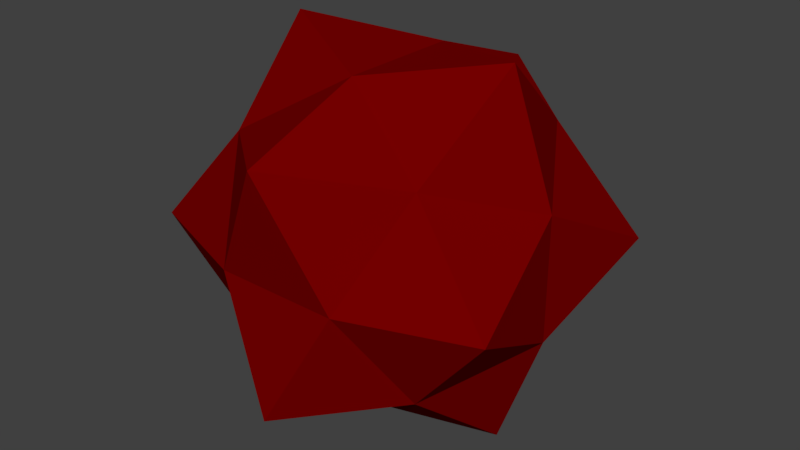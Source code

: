# Source: bomb.blend  (saved by Blender 2.78.0; exported with 4.5.12 LTS)
import bpy
from mathutils import Matrix  # noqa: F401  (used for matrix-valued properties, if any)

bpy.ops.wm.read_factory_settings(use_empty=True)
scene = bpy.context.scene
scene.name = 'Scene'

# ---- collections
col_collection_1 = bpy.data.collections.new('Collection 1'); scene.collection.children.link(col_collection_1)

# ---- materials (node trees are filled in below, after node groups)
mat_material = bpy.data.materials.new('Material')
mat_material.alpha_threshold = 0.0
mat_material.use_transparent_shadow = False
mat_material.diffuse_color = (0.1789, 0.0, 0.0, 1.0)
mat_material.roughness = 0.5
mat_material.specular_intensity = 1.0
mat_material_001 = bpy.data.materials.new('Material.001')
mat_material_001.alpha_threshold = 0.0
mat_material_001.use_transparent_shadow = False
mat_material_001.diffuse_color = (0.0, 0.0, 0.0, 1.0)
mat_material_001.roughness = 0.5

# ---- material node trees

# ---- world
world_world = bpy.data.worlds.new('World'); scene.world = world_world
world_world.color = (0.05088, 0.05088, 0.05088)
world_world.use_sun_shadow = False
world_world.sun_shadow_jitter_overblur = 0.0
world_world.cycles.sampling_method = 'MANUAL'

# ---- meshes
me_solid_001 = bpy.data.meshes.new('Solid.001')
me_solid_001.from_pydata([(0.5774, 0.5774, 0.5774), (0.5774, 0.5774, -0.5774), (0.5774, -0.5774, 0.5774), (0.5774, -0.5774, -0.5774), (-0.5774, 0.5774, 0.5774), (-0.5774, 0.5774, -0.5774), (-0.5774, -0.5774, 0.5774), (-0.5774, -0.5774, -0.5774), (0.3568, 0.9342, 0.0), (-0.3568, 0.9342, 0.0), (0.3568, -0.9342, 0.0), (-0.3568, -0.9342, 0.0), (0.9342, 0.0, 0.3568), (0.9342, 0.0, -0.3568), (-0.9342, 0.0, 0.3568), (-0.9342, 0.0, -0.3568), (0.0, 0.3568, 0.9342), (0.0, -0.3568, 0.9342), (0.0, 0.3568, -0.9342), (0.0, -0.3568, -0.9342), (0.0, -1.056, 0.6833), (-1.056, -0.6833, 0.0), (-0.6833, 0.0, 1.056), (-1.056, 0.6833, 0.0), (0.0, -1.056, -0.6833), (1.056, -0.6833, 0.0), (0.6833, 0.0, 1.056), (0.0, 1.056, 0.6833), (1.056, 0.6833, 0.0), (0.6833, 0.0, -1.056), (0.0, 1.056, -0.6833), (-0.6833, 0.0, -1.056)], [], [(4, 16, 27), (9, 4, 27), (1, 8, 28), (17, 2, 26), (12, 0, 26), (8, 1, 30), (18, 5, 30), (2, 10, 25), (10, 3, 25), (16, 4, 22), (6, 17, 22), (4, 9, 23), (15, 14, 23), (10, 2, 20), (17, 6, 20), (13, 3, 29), (19, 18, 29), (19, 7, 31), (18, 19, 31), (7, 11, 21), (14, 15, 21), (11, 7, 24), (3, 10, 24), (2, 17, 20), (6, 11, 20), (11, 10, 20), (6, 14, 21), (11, 6, 21), (15, 7, 21), (14, 6, 22), (17, 16, 22), (4, 14, 22), (5, 15, 23), (9, 5, 23), (14, 4, 23), (7, 19, 24), (19, 3, 24), (10, 11, 24), (3, 13, 25), (12, 2, 25), (13, 12, 25), (0, 16, 26), (16, 17, 26), (2, 12, 26), (16, 0, 27), (0, 8, 27), (8, 9, 27), (13, 1, 28), (8, 0, 28), (3, 19, 29), (1, 13, 29), (18, 1, 29), (1, 18, 30), (5, 9, 30), (9, 8, 30), (15, 5, 31), (5, 18, 31), (7, 15, 31), (12, 13, 28), (0, 12, 28)])
me_solid_001.materials.append(mat_material)
me_solid_001.materials.append(mat_material_001)
me_solid_001.use_remesh_preserve_volume = False
me_solid_001.use_remesh_preserve_attributes = False
me_solid_001.use_mirror_vertex_groups = False
me_solid_001.update()

# ---- objects
ob_solid_001 = bpy.data.objects.new('Solid.001', me_solid_001)

# ---- transforms, parenting, visibility, modifiers, constraints
ob_solid_001.location = (0.0, 0.0, 0.0)
ob_solid_001.lineart.crease_threshold = 0.0

# ---- collection membership
col_collection_1.objects.link(ob_solid_001)

# ---- scene / render settings (as saved in the file)
scene.frame_start = 1; scene.frame_end = 250; scene.frame_set(1)
scene.render.engine = 'BLENDER_EEVEE_NEXT'
scene.render.resolution_percentage = 50
scene.render.dither_intensity = 0.0
scene.cycles.use_denoising = False
scene.cycles.samples = 128
scene.cycles.sampling_pattern = 'TABULATED_SOBOL'
scene.cycles.light_sampling_threshold = 0.0
scene.cycles.use_adaptive_sampling = False
scene.cycles.use_light_tree = False
scene.cycles.blur_glossy = 0.0
scene.cycles.sample_clamp_indirect = 0.0
scene.view_settings.view_transform = 'Standard'
bpy.context.view_layer.update()

# ---- added for rendering (the .blend has no active camera and no usable light): camera, sun
cam_auto = bpy.data.cameras.new('AutoCamera')
cam_auto.lens = 50.0
cam_auto.sensor_width = 36.0
cam_auto.clip_end = 1000.0
ob_auto_camera = bpy.data.objects.new('AutoCamera', cam_auto)
scene.collection.objects.link(ob_auto_camera)
ob_auto_camera.location = (3.38441, -4.06129, 2.70753)
ob_auto_camera.rotation_euler = (1.09748, -7.21219e-08, 0.694738)
scene.camera = ob_auto_camera
light_auto_sun = bpy.data.lights.new('AutoSun', 'SUN')
light_auto_sun.energy = 3.0
light_auto_sun.angle = 0.0523599
ob_auto_sun = bpy.data.objects.new('AutoSun', light_auto_sun)
scene.collection.objects.link(ob_auto_sun)
ob_auto_sun.rotation_euler = (0.872665, 0.174533, 0.523599)
bpy.context.view_layer.update()
